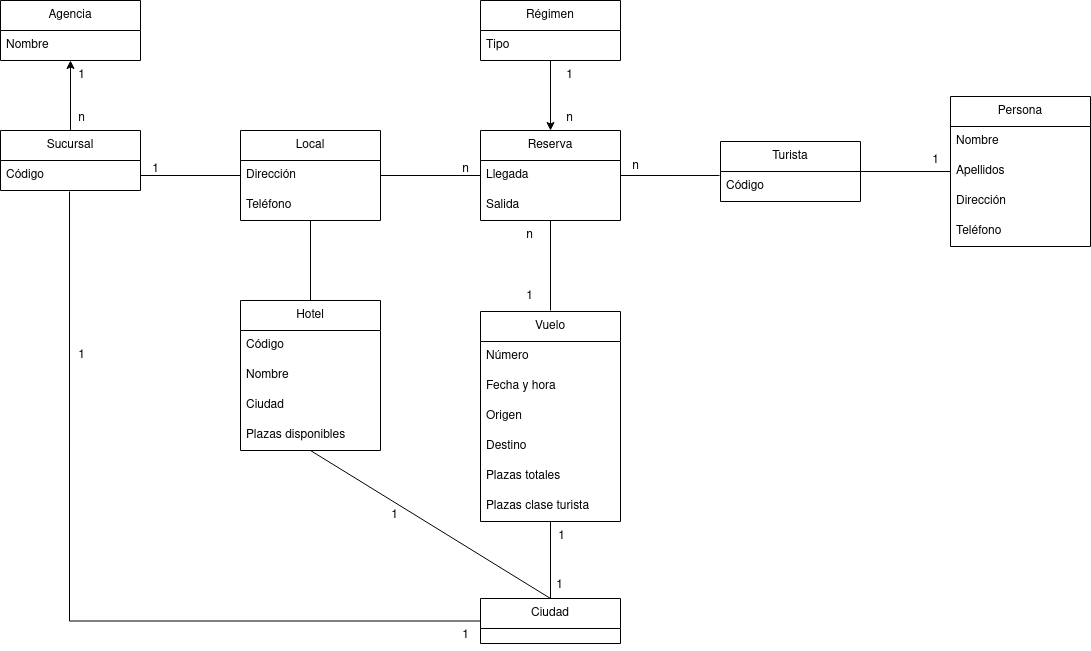

The diagram above was exported from draw.io. Its source (the exported page's mxGraphModel, read from the mxfile embedded in the PNG):
<mxGraphModel dx="1434" dy="664" grid="1" gridSize="10" guides="1" tooltips="1" connect="1" arrows="1" fold="1" page="1" pageScale="1" pageWidth="827" pageHeight="1169" math="0" shadow="0">
  <root>
    <mxCell id="0" />
    <mxCell id="1" parent="0" />
    <mxCell id="4V3yCi693StmEj_8-Hbf-77" value="" style="edgeStyle=orthogonalEdgeStyle;rounded=0;orthogonalLoop=1;jettySize=auto;html=1;startArrow=none;startFill=0;endArrow=none;endFill=0;entryX=0;entryY=0.5;entryDx=0;entryDy=0;exitX=0.493;exitY=1.033;exitDx=0;exitDy=0;exitPerimeter=0;" edge="1" parent="1" source="4V3yCi693StmEj_8-Hbf-5" target="4V3yCi693StmEj_8-Hbf-61">
      <mxGeometry relative="1" as="geometry">
        <mxPoint x="90" y="730" as="targetPoint" />
      </mxGeometry>
    </mxCell>
    <mxCell id="4V3yCi693StmEj_8-Hbf-4" value="&lt;div&gt;Sucursal&lt;/div&gt;" style="swimlane;fontStyle=0;childLayout=stackLayout;horizontal=1;startSize=30;horizontalStack=0;resizeParent=1;resizeParentMax=0;resizeLast=0;collapsible=1;marginBottom=0;whiteSpace=wrap;html=1;" vertex="1" parent="1">
      <mxGeometry x="20" y="590" width="140" height="60" as="geometry" />
    </mxCell>
    <mxCell id="4V3yCi693StmEj_8-Hbf-5" value="Código" style="text;strokeColor=none;fillColor=none;align=left;verticalAlign=middle;spacingLeft=4;spacingRight=4;overflow=hidden;points=[[0,0.5],[1,0.5]];portConstraint=eastwest;rotatable=0;whiteSpace=wrap;html=1;" vertex="1" parent="4V3yCi693StmEj_8-Hbf-4">
      <mxGeometry y="30" width="140" height="30" as="geometry" />
    </mxCell>
    <mxCell id="4V3yCi693StmEj_8-Hbf-16" value="&lt;div&gt;Persona&lt;/div&gt;" style="swimlane;fontStyle=0;childLayout=stackLayout;horizontal=1;startSize=30;horizontalStack=0;resizeParent=1;resizeParentMax=0;resizeLast=0;collapsible=1;marginBottom=0;whiteSpace=wrap;html=1;" vertex="1" parent="1">
      <mxGeometry x="970" y="556" width="140" height="150" as="geometry" />
    </mxCell>
    <mxCell id="4V3yCi693StmEj_8-Hbf-17" value="Nombre" style="text;strokeColor=none;fillColor=none;align=left;verticalAlign=middle;spacingLeft=4;spacingRight=4;overflow=hidden;points=[[0,0.5],[1,0.5]];portConstraint=eastwest;rotatable=0;whiteSpace=wrap;html=1;" vertex="1" parent="4V3yCi693StmEj_8-Hbf-16">
      <mxGeometry y="30" width="140" height="30" as="geometry" />
    </mxCell>
    <mxCell id="4V3yCi693StmEj_8-Hbf-18" value="Apellidos" style="text;strokeColor=none;fillColor=none;align=left;verticalAlign=middle;spacingLeft=4;spacingRight=4;overflow=hidden;points=[[0,0.5],[1,0.5]];portConstraint=eastwest;rotatable=0;whiteSpace=wrap;html=1;" vertex="1" parent="4V3yCi693StmEj_8-Hbf-16">
      <mxGeometry y="60" width="140" height="30" as="geometry" />
    </mxCell>
    <mxCell id="4V3yCi693StmEj_8-Hbf-24" value="Dirección" style="text;strokeColor=none;fillColor=none;align=left;verticalAlign=middle;spacingLeft=4;spacingRight=4;overflow=hidden;points=[[0,0.5],[1,0.5]];portConstraint=eastwest;rotatable=0;whiteSpace=wrap;html=1;" vertex="1" parent="4V3yCi693StmEj_8-Hbf-16">
      <mxGeometry y="90" width="140" height="30" as="geometry" />
    </mxCell>
    <mxCell id="4V3yCi693StmEj_8-Hbf-19" value="Teléfono" style="text;strokeColor=none;fillColor=none;align=left;verticalAlign=middle;spacingLeft=4;spacingRight=4;overflow=hidden;points=[[0,0.5],[1,0.5]];portConstraint=eastwest;rotatable=0;whiteSpace=wrap;html=1;" vertex="1" parent="4V3yCi693StmEj_8-Hbf-16">
      <mxGeometry y="120" width="140" height="30" as="geometry" />
    </mxCell>
    <mxCell id="4V3yCi693StmEj_8-Hbf-20" value="Turista" style="swimlane;fontStyle=0;childLayout=stackLayout;horizontal=1;startSize=30;horizontalStack=0;resizeParent=1;resizeParentMax=0;resizeLast=0;collapsible=1;marginBottom=0;whiteSpace=wrap;html=1;" vertex="1" parent="1">
      <mxGeometry x="740" y="601" width="140" height="60" as="geometry" />
    </mxCell>
    <mxCell id="4V3yCi693StmEj_8-Hbf-21" value="Código" style="text;strokeColor=none;fillColor=none;align=left;verticalAlign=middle;spacingLeft=4;spacingRight=4;overflow=hidden;points=[[0,0.5],[1,0.5]];portConstraint=eastwest;rotatable=0;whiteSpace=wrap;html=1;" vertex="1" parent="4V3yCi693StmEj_8-Hbf-20">
      <mxGeometry y="30" width="140" height="30" as="geometry" />
    </mxCell>
    <mxCell id="4V3yCi693StmEj_8-Hbf-25" value="" style="edgeStyle=orthogonalEdgeStyle;rounded=0;orthogonalLoop=1;jettySize=auto;html=1;entryX=1;entryY=0.5;entryDx=0;entryDy=0;endArrow=none;endFill=0;startArrow=none;startFill=0;" edge="1" parent="1" source="4V3yCi693StmEj_8-Hbf-18" target="4V3yCi693StmEj_8-Hbf-20">
      <mxGeometry relative="1" as="geometry" />
    </mxCell>
    <mxCell id="4V3yCi693StmEj_8-Hbf-26" value="Local" style="swimlane;fontStyle=0;childLayout=stackLayout;horizontal=1;startSize=30;horizontalStack=0;resizeParent=1;resizeParentMax=0;resizeLast=0;collapsible=1;marginBottom=0;whiteSpace=wrap;html=1;" vertex="1" parent="1">
      <mxGeometry x="260" y="590" width="140" height="90" as="geometry" />
    </mxCell>
    <mxCell id="4V3yCi693StmEj_8-Hbf-28" value="Dirección" style="text;strokeColor=none;fillColor=none;align=left;verticalAlign=middle;spacingLeft=4;spacingRight=4;overflow=hidden;points=[[0,0.5],[1,0.5]];portConstraint=eastwest;rotatable=0;whiteSpace=wrap;html=1;" vertex="1" parent="4V3yCi693StmEj_8-Hbf-26">
      <mxGeometry y="30" width="140" height="30" as="geometry" />
    </mxCell>
    <mxCell id="4V3yCi693StmEj_8-Hbf-29" value="Teléfono" style="text;strokeColor=none;fillColor=none;align=left;verticalAlign=middle;spacingLeft=4;spacingRight=4;overflow=hidden;points=[[0,0.5],[1,0.5]];portConstraint=eastwest;rotatable=0;whiteSpace=wrap;html=1;" vertex="1" parent="4V3yCi693StmEj_8-Hbf-26">
      <mxGeometry y="60" width="140" height="30" as="geometry" />
    </mxCell>
    <mxCell id="4V3yCi693StmEj_8-Hbf-30" value="" style="edgeStyle=orthogonalEdgeStyle;rounded=0;orthogonalLoop=1;jettySize=auto;html=1;endArrow=none;endFill=0;" edge="1" parent="1" source="4V3yCi693StmEj_8-Hbf-28">
      <mxGeometry relative="1" as="geometry">
        <mxPoint x="500" y="635" as="targetPoint" />
      </mxGeometry>
    </mxCell>
    <mxCell id="4V3yCi693StmEj_8-Hbf-31" value="" style="edgeStyle=orthogonalEdgeStyle;rounded=0;orthogonalLoop=1;jettySize=auto;html=1;entryX=0;entryY=0.5;entryDx=0;entryDy=0;endArrow=none;endFill=0;" edge="1" parent="1" source="4V3yCi693StmEj_8-Hbf-5" target="4V3yCi693StmEj_8-Hbf-28">
      <mxGeometry relative="1" as="geometry" />
    </mxCell>
    <mxCell id="4V3yCi693StmEj_8-Hbf-39" value="" style="edgeStyle=orthogonalEdgeStyle;rounded=0;orthogonalLoop=1;jettySize=auto;html=1;endArrow=none;endFill=0;startArrow=classic;startFill=1;" edge="1" parent="1" source="4V3yCi693StmEj_8-Hbf-32" target="4V3yCi693StmEj_8-Hbf-4">
      <mxGeometry relative="1" as="geometry" />
    </mxCell>
    <mxCell id="4V3yCi693StmEj_8-Hbf-32" value="Agencia" style="swimlane;fontStyle=0;childLayout=stackLayout;horizontal=1;startSize=30;horizontalStack=0;resizeParent=1;resizeParentMax=0;resizeLast=0;collapsible=1;marginBottom=0;whiteSpace=wrap;html=1;" vertex="1" parent="1">
      <mxGeometry x="20" y="460" width="140" height="60" as="geometry" />
    </mxCell>
    <mxCell id="4V3yCi693StmEj_8-Hbf-102" value="Nombre" style="text;strokeColor=none;fillColor=none;align=left;verticalAlign=middle;spacingLeft=4;spacingRight=4;overflow=hidden;points=[[0,0.5],[1,0.5]];portConstraint=eastwest;rotatable=0;whiteSpace=wrap;html=1;" vertex="1" parent="4V3yCi693StmEj_8-Hbf-32">
      <mxGeometry y="30" width="140" height="30" as="geometry" />
    </mxCell>
    <mxCell id="4V3yCi693StmEj_8-Hbf-40" value="Hotel" style="swimlane;fontStyle=0;childLayout=stackLayout;horizontal=1;startSize=30;horizontalStack=0;resizeParent=1;resizeParentMax=0;resizeLast=0;collapsible=1;marginBottom=0;whiteSpace=wrap;html=1;" vertex="1" parent="1">
      <mxGeometry x="260" y="760" width="140" height="150" as="geometry" />
    </mxCell>
    <mxCell id="4V3yCi693StmEj_8-Hbf-41" value="Código" style="text;strokeColor=none;fillColor=none;align=left;verticalAlign=middle;spacingLeft=4;spacingRight=4;overflow=hidden;points=[[0,0.5],[1,0.5]];portConstraint=eastwest;rotatable=0;whiteSpace=wrap;html=1;" vertex="1" parent="4V3yCi693StmEj_8-Hbf-40">
      <mxGeometry y="30" width="140" height="30" as="geometry" />
    </mxCell>
    <mxCell id="4V3yCi693StmEj_8-Hbf-42" value="Nombre" style="text;strokeColor=none;fillColor=none;align=left;verticalAlign=middle;spacingLeft=4;spacingRight=4;overflow=hidden;points=[[0,0.5],[1,0.5]];portConstraint=eastwest;rotatable=0;whiteSpace=wrap;html=1;" vertex="1" parent="4V3yCi693StmEj_8-Hbf-40">
      <mxGeometry y="60" width="140" height="30" as="geometry" />
    </mxCell>
    <mxCell id="4V3yCi693StmEj_8-Hbf-43" value="Ciudad" style="text;strokeColor=none;fillColor=none;align=left;verticalAlign=middle;spacingLeft=4;spacingRight=4;overflow=hidden;points=[[0,0.5],[1,0.5]];portConstraint=eastwest;rotatable=0;whiteSpace=wrap;html=1;" vertex="1" parent="4V3yCi693StmEj_8-Hbf-40">
      <mxGeometry y="90" width="140" height="30" as="geometry" />
    </mxCell>
    <mxCell id="4V3yCi693StmEj_8-Hbf-44" value="Plazas disponibles" style="text;strokeColor=none;fillColor=none;align=left;verticalAlign=middle;spacingLeft=4;spacingRight=4;overflow=hidden;points=[[0,0.5],[1,0.5]];portConstraint=eastwest;rotatable=0;whiteSpace=wrap;html=1;" vertex="1" parent="4V3yCi693StmEj_8-Hbf-40">
      <mxGeometry y="120" width="140" height="30" as="geometry" />
    </mxCell>
    <mxCell id="4V3yCi693StmEj_8-Hbf-49" value="" style="edgeStyle=orthogonalEdgeStyle;rounded=0;orthogonalLoop=1;jettySize=auto;html=1;endArrow=none;endFill=0;" edge="1" parent="1" source="4V3yCi693StmEj_8-Hbf-45">
      <mxGeometry relative="1" as="geometry">
        <mxPoint x="570" y="770" as="targetPoint" />
      </mxGeometry>
    </mxCell>
    <mxCell id="4V3yCi693StmEj_8-Hbf-98" value="" style="edgeStyle=none;rounded=0;orthogonalLoop=1;jettySize=auto;html=1;startArrow=classic;startFill=1;endArrow=none;endFill=0;" edge="1" parent="1" source="4V3yCi693StmEj_8-Hbf-45" target="4V3yCi693StmEj_8-Hbf-95">
      <mxGeometry relative="1" as="geometry" />
    </mxCell>
    <mxCell id="4V3yCi693StmEj_8-Hbf-45" value="Reserva" style="swimlane;fontStyle=0;childLayout=stackLayout;horizontal=1;startSize=30;horizontalStack=0;resizeParent=1;resizeParentMax=0;resizeLast=0;collapsible=1;marginBottom=0;whiteSpace=wrap;html=1;" vertex="1" parent="1">
      <mxGeometry x="500" y="590" width="140" height="90" as="geometry" />
    </mxCell>
    <mxCell id="4V3yCi693StmEj_8-Hbf-46" value="Llegada&lt;span style=&quot;white-space: pre;&quot;&gt;&#09;&lt;/span&gt;" style="text;strokeColor=none;fillColor=none;align=left;verticalAlign=middle;spacingLeft=4;spacingRight=4;overflow=hidden;points=[[0,0.5],[1,0.5]];portConstraint=eastwest;rotatable=0;whiteSpace=wrap;html=1;" vertex="1" parent="4V3yCi693StmEj_8-Hbf-45">
      <mxGeometry y="30" width="140" height="30" as="geometry" />
    </mxCell>
    <mxCell id="4V3yCi693StmEj_8-Hbf-47" value="Salida" style="text;strokeColor=none;fillColor=none;align=left;verticalAlign=middle;spacingLeft=4;spacingRight=4;overflow=hidden;points=[[0,0.5],[1,0.5]];portConstraint=eastwest;rotatable=0;whiteSpace=wrap;html=1;" vertex="1" parent="4V3yCi693StmEj_8-Hbf-45">
      <mxGeometry y="60" width="140" height="30" as="geometry" />
    </mxCell>
    <mxCell id="4V3yCi693StmEj_8-Hbf-50" value="" style="edgeStyle=orthogonalEdgeStyle;rounded=0;orthogonalLoop=1;jettySize=auto;html=1;entryX=1;entryY=0.5;entryDx=0;entryDy=0;endArrow=none;endFill=0;startArrow=none;startFill=0;exitX=-0.007;exitY=0.133;exitDx=0;exitDy=0;exitPerimeter=0;" edge="1" parent="1" source="4V3yCi693StmEj_8-Hbf-21" target="4V3yCi693StmEj_8-Hbf-46">
      <mxGeometry relative="1" as="geometry">
        <mxPoint x="1000" y="640" as="sourcePoint" />
        <mxPoint x="900" y="640" as="targetPoint" />
      </mxGeometry>
    </mxCell>
    <mxCell id="4V3yCi693StmEj_8-Hbf-71" value="" style="edgeStyle=orthogonalEdgeStyle;rounded=0;orthogonalLoop=1;jettySize=auto;html=1;startArrow=none;startFill=0;endArrow=none;endFill=0;entryX=0.5;entryY=0;entryDx=0;entryDy=0;exitX=0.5;exitY=1;exitDx=0;exitDy=0;" edge="1" parent="1" source="4V3yCi693StmEj_8-Hbf-51" target="4V3yCi693StmEj_8-Hbf-61">
      <mxGeometry relative="1" as="geometry">
        <mxPoint x="570" y="1004" as="sourcePoint" />
        <mxPoint x="570" y="1088" as="targetPoint" />
      </mxGeometry>
    </mxCell>
    <mxCell id="4V3yCi693StmEj_8-Hbf-51" value="Vuelo" style="swimlane;fontStyle=0;childLayout=stackLayout;horizontal=1;startSize=30;horizontalStack=0;resizeParent=1;resizeParentMax=0;resizeLast=0;collapsible=1;marginBottom=0;whiteSpace=wrap;html=1;" vertex="1" parent="1">
      <mxGeometry x="500" y="771" width="140" height="210" as="geometry" />
    </mxCell>
    <mxCell id="4V3yCi693StmEj_8-Hbf-52" value="Número" style="text;strokeColor=none;fillColor=none;align=left;verticalAlign=middle;spacingLeft=4;spacingRight=4;overflow=hidden;points=[[0,0.5],[1,0.5]];portConstraint=eastwest;rotatable=0;whiteSpace=wrap;html=1;" vertex="1" parent="4V3yCi693StmEj_8-Hbf-51">
      <mxGeometry y="30" width="140" height="30" as="geometry" />
    </mxCell>
    <mxCell id="4V3yCi693StmEj_8-Hbf-53" value="Fecha y hora" style="text;strokeColor=none;fillColor=none;align=left;verticalAlign=middle;spacingLeft=4;spacingRight=4;overflow=hidden;points=[[0,0.5],[1,0.5]];portConstraint=eastwest;rotatable=0;whiteSpace=wrap;html=1;" vertex="1" parent="4V3yCi693StmEj_8-Hbf-51">
      <mxGeometry y="60" width="140" height="30" as="geometry" />
    </mxCell>
    <mxCell id="4V3yCi693StmEj_8-Hbf-54" value="Origen" style="text;strokeColor=none;fillColor=none;align=left;verticalAlign=middle;spacingLeft=4;spacingRight=4;overflow=hidden;points=[[0,0.5],[1,0.5]];portConstraint=eastwest;rotatable=0;whiteSpace=wrap;html=1;" vertex="1" parent="4V3yCi693StmEj_8-Hbf-51">
      <mxGeometry y="90" width="140" height="30" as="geometry" />
    </mxCell>
    <mxCell id="4V3yCi693StmEj_8-Hbf-55" value="Destino" style="text;strokeColor=none;fillColor=none;align=left;verticalAlign=middle;spacingLeft=4;spacingRight=4;overflow=hidden;points=[[0,0.5],[1,0.5]];portConstraint=eastwest;rotatable=0;whiteSpace=wrap;html=1;" vertex="1" parent="4V3yCi693StmEj_8-Hbf-51">
      <mxGeometry y="120" width="140" height="30" as="geometry" />
    </mxCell>
    <mxCell id="4V3yCi693StmEj_8-Hbf-78" value="Plazas totales" style="text;strokeColor=none;fillColor=none;align=left;verticalAlign=middle;spacingLeft=4;spacingRight=4;overflow=hidden;points=[[0,0.5],[1,0.5]];portConstraint=eastwest;rotatable=0;whiteSpace=wrap;html=1;" vertex="1" parent="4V3yCi693StmEj_8-Hbf-51">
      <mxGeometry y="150" width="140" height="30" as="geometry" />
    </mxCell>
    <mxCell id="4V3yCi693StmEj_8-Hbf-80" value="Plazas clase turista" style="text;strokeColor=none;fillColor=none;align=left;verticalAlign=middle;spacingLeft=4;spacingRight=4;overflow=hidden;points=[[0,0.5],[1,0.5]];portConstraint=eastwest;rotatable=0;whiteSpace=wrap;html=1;" vertex="1" parent="4V3yCi693StmEj_8-Hbf-51">
      <mxGeometry y="180" width="140" height="30" as="geometry" />
    </mxCell>
    <mxCell id="4V3yCi693StmEj_8-Hbf-73" value="" style="rounded=0;orthogonalLoop=1;jettySize=auto;html=1;startArrow=none;startFill=0;endArrow=none;endFill=0;exitX=0.5;exitY=0;exitDx=0;exitDy=0;" edge="1" parent="1" source="4V3yCi693StmEj_8-Hbf-61">
      <mxGeometry relative="1" as="geometry">
        <mxPoint x="330" y="910" as="targetPoint" />
      </mxGeometry>
    </mxCell>
    <mxCell id="4V3yCi693StmEj_8-Hbf-61" value="Ciudad" style="swimlane;fontStyle=0;childLayout=stackLayout;horizontal=1;startSize=30;horizontalStack=0;resizeParent=1;resizeParentMax=0;resizeLast=0;collapsible=1;marginBottom=0;whiteSpace=wrap;html=1;" vertex="1" parent="1">
      <mxGeometry x="500" y="1058" width="140" height="45" as="geometry" />
    </mxCell>
    <mxCell id="4V3yCi693StmEj_8-Hbf-81" value="" style="rounded=0;orthogonalLoop=1;jettySize=auto;html=1;startArrow=none;startFill=0;endArrow=none;endFill=0;entryX=0.5;entryY=1;entryDx=0;entryDy=0;exitX=0.5;exitY=0;exitDx=0;exitDy=0;" edge="1" parent="1" source="4V3yCi693StmEj_8-Hbf-40" target="4V3yCi693StmEj_8-Hbf-26">
      <mxGeometry relative="1" as="geometry">
        <mxPoint x="580" y="1068" as="sourcePoint" />
        <mxPoint x="339" y="919" as="targetPoint" />
      </mxGeometry>
    </mxCell>
    <mxCell id="4V3yCi693StmEj_8-Hbf-82" value="1" style="text;html=1;align=center;verticalAlign=middle;resizable=0;points=[];autosize=1;strokeColor=none;fillColor=none;" vertex="1" parent="1">
      <mxGeometry x="86" y="520" width="30" height="30" as="geometry" />
    </mxCell>
    <mxCell id="4V3yCi693StmEj_8-Hbf-83" value="n" style="text;html=1;align=center;verticalAlign=middle;resizable=0;points=[];autosize=1;strokeColor=none;fillColor=none;" vertex="1" parent="1">
      <mxGeometry x="86" y="563" width="30" height="30" as="geometry" />
    </mxCell>
    <mxCell id="4V3yCi693StmEj_8-Hbf-84" value="1" style="text;html=1;align=center;verticalAlign=middle;resizable=0;points=[];autosize=1;strokeColor=none;fillColor=none;" vertex="1" parent="1">
      <mxGeometry x="470" y="1080" width="30" height="30" as="geometry" />
    </mxCell>
    <mxCell id="4V3yCi693StmEj_8-Hbf-85" value="1" style="text;html=1;align=center;verticalAlign=middle;resizable=0;points=[];autosize=1;strokeColor=none;fillColor=none;" vertex="1" parent="1">
      <mxGeometry x="564" y="1030" width="30" height="30" as="geometry" />
    </mxCell>
    <mxCell id="4V3yCi693StmEj_8-Hbf-86" value="1" style="text;html=1;align=center;verticalAlign=middle;resizable=0;points=[];autosize=1;strokeColor=none;fillColor=none;" vertex="1" parent="1">
      <mxGeometry x="566" y="981" width="30" height="30" as="geometry" />
    </mxCell>
    <mxCell id="4V3yCi693StmEj_8-Hbf-87" value="1" style="text;html=1;align=center;verticalAlign=middle;resizable=0;points=[];autosize=1;strokeColor=none;fillColor=none;" vertex="1" parent="1">
      <mxGeometry x="86" y="800" width="30" height="30" as="geometry" />
    </mxCell>
    <mxCell id="4V3yCi693StmEj_8-Hbf-88" value="1" style="text;html=1;align=center;verticalAlign=middle;resizable=0;points=[];autosize=1;strokeColor=none;fillColor=none;" vertex="1" parent="1">
      <mxGeometry x="399" y="960" width="30" height="30" as="geometry" />
    </mxCell>
    <mxCell id="4V3yCi693StmEj_8-Hbf-89" value="1" style="text;html=1;align=center;verticalAlign=middle;resizable=0;points=[];autosize=1;strokeColor=none;fillColor=none;" vertex="1" parent="1">
      <mxGeometry x="534" y="741" width="30" height="30" as="geometry" />
    </mxCell>
    <mxCell id="4V3yCi693StmEj_8-Hbf-90" value="n" style="text;html=1;align=center;verticalAlign=middle;resizable=0;points=[];autosize=1;strokeColor=none;fillColor=none;" vertex="1" parent="1">
      <mxGeometry x="534" y="680" width="30" height="30" as="geometry" />
    </mxCell>
    <mxCell id="4V3yCi693StmEj_8-Hbf-91" value="n" style="text;html=1;align=center;verticalAlign=middle;resizable=0;points=[];autosize=1;strokeColor=none;fillColor=none;" vertex="1" parent="1">
      <mxGeometry x="640" y="611" width="30" height="30" as="geometry" />
    </mxCell>
    <mxCell id="4V3yCi693StmEj_8-Hbf-92" value="1" style="text;html=1;align=center;verticalAlign=middle;resizable=0;points=[];autosize=1;strokeColor=none;fillColor=none;" vertex="1" parent="1">
      <mxGeometry x="160" y="614" width="30" height="30" as="geometry" />
    </mxCell>
    <mxCell id="4V3yCi693StmEj_8-Hbf-94" value="n" style="text;html=1;align=center;verticalAlign=middle;resizable=0;points=[];autosize=1;strokeColor=none;fillColor=none;" vertex="1" parent="1">
      <mxGeometry x="470" y="614" width="30" height="30" as="geometry" />
    </mxCell>
    <mxCell id="4V3yCi693StmEj_8-Hbf-95" value="Régimen" style="swimlane;fontStyle=0;childLayout=stackLayout;horizontal=1;startSize=30;horizontalStack=0;resizeParent=1;resizeParentMax=0;resizeLast=0;collapsible=1;marginBottom=0;whiteSpace=wrap;html=1;" vertex="1" parent="1">
      <mxGeometry x="500" y="460" width="140" height="60" as="geometry" />
    </mxCell>
    <mxCell id="4V3yCi693StmEj_8-Hbf-96" value="Tipo" style="text;strokeColor=none;fillColor=none;align=left;verticalAlign=middle;spacingLeft=4;spacingRight=4;overflow=hidden;points=[[0,0.5],[1,0.5]];portConstraint=eastwest;rotatable=0;whiteSpace=wrap;html=1;" vertex="1" parent="4V3yCi693StmEj_8-Hbf-95">
      <mxGeometry y="30" width="140" height="30" as="geometry" />
    </mxCell>
    <mxCell id="4V3yCi693StmEj_8-Hbf-99" value="n" style="text;html=1;align=center;verticalAlign=middle;resizable=0;points=[];autosize=1;strokeColor=none;fillColor=none;" vertex="1" parent="1">
      <mxGeometry x="574" y="563" width="30" height="30" as="geometry" />
    </mxCell>
    <mxCell id="4V3yCi693StmEj_8-Hbf-100" value="1" style="text;html=1;align=center;verticalAlign=middle;resizable=0;points=[];autosize=1;strokeColor=none;fillColor=none;" vertex="1" parent="1">
      <mxGeometry x="574" y="520" width="30" height="30" as="geometry" />
    </mxCell>
    <mxCell id="4V3yCi693StmEj_8-Hbf-101" value="1" style="text;html=1;align=center;verticalAlign=middle;resizable=0;points=[];autosize=1;strokeColor=none;fillColor=none;" vertex="1" parent="1">
      <mxGeometry x="940" y="605" width="30" height="30" as="geometry" />
    </mxCell>
  </root>
</mxGraphModel>